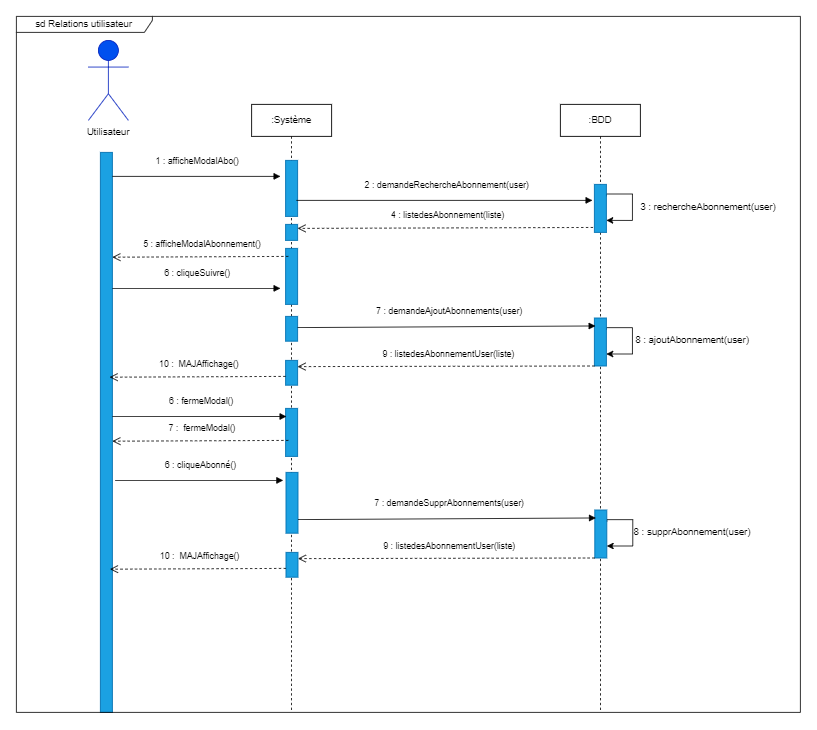

The diagram above was exported from draw.io. Its source (the exported page's mxGraphModel, read from the mxfile embedded in the PNG):
<mxGraphModel dx="1497" dy="776" grid="1" gridSize="10" guides="1" tooltips="1" connect="1" arrows="1" fold="1" page="1" pageScale="1" pageWidth="850" pageHeight="1100" math="0" shadow="0">
  <root>
    <mxCell id="0" />
    <mxCell id="1" parent="0" />
    <mxCell id="kZ-KpyQpWxj9tpiAlTm1-3" value="&lt;b&gt;Utilisateur&lt;/b&gt;" style="shape=umlActor;verticalLabelPosition=bottom;verticalAlign=top;html=1;fillColor=#0050ef;fontColor=#ffffff;strokeColor=#001DBC;" vertex="1" parent="1">
      <mxGeometry x="110" y="190" width="50" height="100" as="geometry" />
    </mxCell>
    <mxCell id="kZ-KpyQpWxj9tpiAlTm1-4" value="Utilisateur" style="text;html=1;strokeColor=none;fillColor=none;align=center;verticalAlign=middle;whiteSpace=wrap;rounded=0;" vertex="1" parent="1">
      <mxGeometry x="105" y="290" width="60" height="30" as="geometry" />
    </mxCell>
    <mxCell id="kZ-KpyQpWxj9tpiAlTm1-5" value=":Système" style="shape=umlLifeline;perimeter=lifelinePerimeter;whiteSpace=wrap;html=1;container=1;collapsible=0;recursiveResize=0;outlineConnect=0;" vertex="1" parent="1">
      <mxGeometry x="314" y="270" width="100" height="760" as="geometry" />
    </mxCell>
    <mxCell id="kZ-KpyQpWxj9tpiAlTm1-6" value="" style="rounded=0;whiteSpace=wrap;html=1;fillColor=#1ba1e2;fontColor=#ffffff;strokeColor=#006EAF;" vertex="1" parent="kZ-KpyQpWxj9tpiAlTm1-5">
      <mxGeometry x="42.5" y="180" width="15" height="70" as="geometry" />
    </mxCell>
    <mxCell id="kZ-KpyQpWxj9tpiAlTm1-8" value="" style="rounded=0;whiteSpace=wrap;html=1;fillColor=#1ba1e2;fontColor=#ffffff;strokeColor=#006EAF;" vertex="1" parent="kZ-KpyQpWxj9tpiAlTm1-5">
      <mxGeometry x="42.5" y="265" width="15" height="31" as="geometry" />
    </mxCell>
    <mxCell id="kZ-KpyQpWxj9tpiAlTm1-46" value="" style="rounded=0;whiteSpace=wrap;html=1;fillColor=#1ba1e2;fontColor=#ffffff;strokeColor=#006EAF;" vertex="1" parent="kZ-KpyQpWxj9tpiAlTm1-5">
      <mxGeometry x="42.5" y="150" width="15" height="20" as="geometry" />
    </mxCell>
    <mxCell id="kZ-KpyQpWxj9tpiAlTm1-61" value="" style="rounded=0;whiteSpace=wrap;html=1;fillColor=#1ba1e2;fontColor=#ffffff;strokeColor=#006EAF;" vertex="1" parent="kZ-KpyQpWxj9tpiAlTm1-5">
      <mxGeometry x="42.5" y="320" width="15" height="31" as="geometry" />
    </mxCell>
    <mxCell id="kZ-KpyQpWxj9tpiAlTm1-67" value="" style="rounded=0;whiteSpace=wrap;html=1;fillColor=#1ba1e2;fontColor=#ffffff;strokeColor=#006EAF;" vertex="1" parent="kZ-KpyQpWxj9tpiAlTm1-5">
      <mxGeometry x="42.5" y="380" width="15" height="60" as="geometry" />
    </mxCell>
    <mxCell id="kZ-KpyQpWxj9tpiAlTm1-14" value=":BDD" style="shape=umlLifeline;perimeter=lifelinePerimeter;whiteSpace=wrap;html=1;container=1;collapsible=0;recursiveResize=0;outlineConnect=0;" vertex="1" parent="1">
      <mxGeometry x="700" y="270" width="100" height="760" as="geometry" />
    </mxCell>
    <mxCell id="kZ-KpyQpWxj9tpiAlTm1-44" style="edgeStyle=orthogonalEdgeStyle;rounded=0;orthogonalLoop=1;jettySize=auto;html=1;exitX=1;exitY=0.25;exitDx=0;exitDy=0;entryX=1;entryY=0.75;entryDx=0;entryDy=0;" edge="1" parent="kZ-KpyQpWxj9tpiAlTm1-14" source="kZ-KpyQpWxj9tpiAlTm1-39" target="kZ-KpyQpWxj9tpiAlTm1-39">
      <mxGeometry relative="1" as="geometry">
        <Array as="points">
          <mxPoint x="58" y="112" />
          <mxPoint x="90" y="112" />
          <mxPoint x="90" y="145" />
        </Array>
      </mxGeometry>
    </mxCell>
    <mxCell id="kZ-KpyQpWxj9tpiAlTm1-39" value="" style="rounded=0;whiteSpace=wrap;html=1;fillColor=#1ba1e2;fontColor=#ffffff;strokeColor=#006EAF;" vertex="1" parent="kZ-KpyQpWxj9tpiAlTm1-14">
      <mxGeometry x="42.5" y="100" width="15" height="60" as="geometry" />
    </mxCell>
    <mxCell id="kZ-KpyQpWxj9tpiAlTm1-58" style="edgeStyle=orthogonalEdgeStyle;rounded=0;orthogonalLoop=1;jettySize=auto;html=1;exitX=1;exitY=0.25;exitDx=0;exitDy=0;entryX=1;entryY=0.75;entryDx=0;entryDy=0;" edge="1" source="kZ-KpyQpWxj9tpiAlTm1-59" target="kZ-KpyQpWxj9tpiAlTm1-59" parent="kZ-KpyQpWxj9tpiAlTm1-14">
      <mxGeometry relative="1" as="geometry">
        <Array as="points">
          <mxPoint x="58" y="279" />
          <mxPoint x="90" y="279" />
          <mxPoint x="90" y="312" />
        </Array>
      </mxGeometry>
    </mxCell>
    <mxCell id="kZ-KpyQpWxj9tpiAlTm1-59" value="" style="rounded=0;whiteSpace=wrap;html=1;fillColor=#1ba1e2;fontColor=#ffffff;strokeColor=#006EAF;" vertex="1" parent="kZ-KpyQpWxj9tpiAlTm1-14">
      <mxGeometry x="42.5" y="267" width="15" height="60" as="geometry" />
    </mxCell>
    <mxCell id="kZ-KpyQpWxj9tpiAlTm1-18" value="" style="rounded=0;whiteSpace=wrap;html=1;fillColor=#1ba1e2;fontColor=#ffffff;strokeColor=#006EAF;" vertex="1" parent="1">
      <mxGeometry x="125" y="330" width="15" height="700" as="geometry" />
    </mxCell>
    <mxCell id="kZ-KpyQpWxj9tpiAlTm1-19" value="" style="rounded=0;whiteSpace=wrap;html=1;fillColor=#1ba1e2;fontColor=#ffffff;strokeColor=#006EAF;" vertex="1" parent="1">
      <mxGeometry x="356.5" y="340" width="15" height="70" as="geometry" />
    </mxCell>
    <mxCell id="kZ-KpyQpWxj9tpiAlTm1-21" value="1 : afficheModalAbo()" style="html=1;verticalAlign=bottom;endArrow=block;rounded=0;" edge="1" parent="1">
      <mxGeometry x="0.0162" y="10" width="80" relative="1" as="geometry">
        <mxPoint x="140" y="360" as="sourcePoint" />
        <mxPoint x="350" y="360" as="targetPoint" />
        <mxPoint as="offset" />
      </mxGeometry>
    </mxCell>
    <mxCell id="kZ-KpyQpWxj9tpiAlTm1-38" value="2 : demandeRechercheAbonnement(user)" style="html=1;verticalAlign=bottom;endArrow=block;rounded=0;" edge="1" parent="1">
      <mxGeometry x="0.0162" y="10" width="80" relative="1" as="geometry">
        <mxPoint x="370" y="390" as="sourcePoint" />
        <mxPoint x="740" y="390" as="targetPoint" />
        <mxPoint as="offset" />
      </mxGeometry>
    </mxCell>
    <mxCell id="kZ-KpyQpWxj9tpiAlTm1-43" value="3 : rechercheAbonnement(user)" style="text;html=1;strokeColor=none;fillColor=none;align=center;verticalAlign=middle;whiteSpace=wrap;rounded=0;" vertex="1" parent="1">
      <mxGeometry x="790" y="383" width="190" height="30" as="geometry" />
    </mxCell>
    <mxCell id="kZ-KpyQpWxj9tpiAlTm1-45" value="4 : listedesAbonnement(liste)" style="html=1;verticalAlign=bottom;endArrow=open;dashed=1;endSize=8;rounded=0;exitX=-0.111;exitY=0.897;exitDx=0;exitDy=0;exitPerimeter=0;entryX=1;entryY=0.25;entryDx=0;entryDy=0;" edge="1" parent="1" source="kZ-KpyQpWxj9tpiAlTm1-39" target="kZ-KpyQpWxj9tpiAlTm1-46">
      <mxGeometry x="-0.0164" y="-6" relative="1" as="geometry">
        <mxPoint x="752.5" y="705" as="sourcePoint" />
        <mxPoint x="440" y="424" as="targetPoint" />
        <mxPoint as="offset" />
      </mxGeometry>
    </mxCell>
    <mxCell id="kZ-KpyQpWxj9tpiAlTm1-48" value="5 : afficheModalAbonnement()" style="html=1;verticalAlign=bottom;endArrow=open;dashed=1;endSize=8;rounded=0;exitX=0.233;exitY=0.143;exitDx=0;exitDy=0;exitPerimeter=0;" edge="1" parent="1" source="kZ-KpyQpWxj9tpiAlTm1-6">
      <mxGeometry x="-0.0164" y="-6" relative="1" as="geometry">
        <mxPoint x="349.33500000000004" y="459.99999999999994" as="sourcePoint" />
        <mxPoint x="140" y="461" as="targetPoint" />
        <mxPoint as="offset" />
      </mxGeometry>
    </mxCell>
    <mxCell id="kZ-KpyQpWxj9tpiAlTm1-49" value="6 : cliqueSuivre()" style="html=1;verticalAlign=bottom;endArrow=block;rounded=0;" edge="1" parent="1">
      <mxGeometry x="0.0162" y="10" width="80" relative="1" as="geometry">
        <mxPoint x="140" y="500" as="sourcePoint" />
        <mxPoint x="350" y="500" as="targetPoint" />
        <mxPoint as="offset" />
      </mxGeometry>
    </mxCell>
    <mxCell id="kZ-KpyQpWxj9tpiAlTm1-51" value="7 : demandeAjoutAbonnements(user)" style="html=1;verticalAlign=bottom;endArrow=block;rounded=0;entryX=0.089;entryY=0.166;entryDx=0;entryDy=0;entryPerimeter=0;" edge="1" parent="1" target="kZ-KpyQpWxj9tpiAlTm1-59">
      <mxGeometry x="0.0162" y="10" width="80" relative="1" as="geometry">
        <mxPoint x="371.5" y="549" as="sourcePoint" />
        <mxPoint x="581.5" y="549" as="targetPoint" />
        <mxPoint as="offset" />
      </mxGeometry>
    </mxCell>
    <mxCell id="kZ-KpyQpWxj9tpiAlTm1-60" value="8 : ajoutAbonnement(user)" style="text;html=1;strokeColor=none;fillColor=none;align=center;verticalAlign=middle;whiteSpace=wrap;rounded=0;" vertex="1" parent="1">
      <mxGeometry x="770" y="550" width="190" height="30" as="geometry" />
    </mxCell>
    <mxCell id="kZ-KpyQpWxj9tpiAlTm1-62" value="9 : listedesAbonnementUser(liste)" style="html=1;verticalAlign=bottom;endArrow=open;dashed=1;endSize=8;rounded=0;exitX=0;exitY=1;exitDx=0;exitDy=0;entryX=1;entryY=0.25;entryDx=0;entryDy=0;" edge="1" parent="1" source="kZ-KpyQpWxj9tpiAlTm1-59" target="kZ-KpyQpWxj9tpiAlTm1-61">
      <mxGeometry x="-0.0164" y="-6" relative="1" as="geometry">
        <mxPoint x="740.835" y="570" as="sourcePoint" />
        <mxPoint x="371.5" y="571.1800000000001" as="targetPoint" />
        <mxPoint as="offset" />
      </mxGeometry>
    </mxCell>
    <mxCell id="kZ-KpyQpWxj9tpiAlTm1-65" value="10 :&amp;nbsp; MAJAffichage()" style="html=1;verticalAlign=bottom;endArrow=open;dashed=1;endSize=8;rounded=0;exitX=0.233;exitY=0.143;exitDx=0;exitDy=0;exitPerimeter=0;" edge="1" parent="1">
      <mxGeometry x="-0.0164" y="-6" relative="1" as="geometry">
        <mxPoint x="356.5049999999999" y="610" as="sourcePoint" />
        <mxPoint x="136.51" y="610.99" as="targetPoint" />
        <mxPoint as="offset" />
      </mxGeometry>
    </mxCell>
    <mxCell id="kZ-KpyQpWxj9tpiAlTm1-66" value="6 : fermeModal()" style="html=1;verticalAlign=bottom;endArrow=block;rounded=0;entryX=0.067;entryY=0.169;entryDx=0;entryDy=0;entryPerimeter=0;" edge="1" parent="1" target="kZ-KpyQpWxj9tpiAlTm1-67">
      <mxGeometry x="0.0162" y="10" width="80" relative="1" as="geometry">
        <mxPoint x="140" y="660" as="sourcePoint" />
        <mxPoint x="350" y="660" as="targetPoint" />
        <mxPoint as="offset" />
      </mxGeometry>
    </mxCell>
    <mxCell id="kZ-KpyQpWxj9tpiAlTm1-68" value="7 :&amp;nbsp; fermeModal()" style="html=1;verticalAlign=bottom;endArrow=open;dashed=1;endSize=8;rounded=0;exitX=0.233;exitY=0.143;exitDx=0;exitDy=0;exitPerimeter=0;" edge="1" parent="1">
      <mxGeometry x="-0.0164" y="-6" relative="1" as="geometry">
        <mxPoint x="359.9949999999999" y="690" as="sourcePoint" />
        <mxPoint x="140" y="690.99" as="targetPoint" />
        <mxPoint as="offset" />
      </mxGeometry>
    </mxCell>
    <mxCell id="kZ-KpyQpWxj9tpiAlTm1-69" value="" style="rounded=0;whiteSpace=wrap;html=1;fillColor=#1ba1e2;fontColor=#ffffff;strokeColor=#006EAF;" vertex="1" parent="1">
      <mxGeometry x="356.99" y="730" width="15" height="76" as="geometry" />
    </mxCell>
    <mxCell id="kZ-KpyQpWxj9tpiAlTm1-70" value="" style="rounded=0;whiteSpace=wrap;html=1;fillColor=#1ba1e2;fontColor=#ffffff;strokeColor=#006EAF;" vertex="1" parent="1">
      <mxGeometry x="356.99" y="830" width="15" height="31" as="geometry" />
    </mxCell>
    <mxCell id="kZ-KpyQpWxj9tpiAlTm1-71" style="edgeStyle=orthogonalEdgeStyle;rounded=0;orthogonalLoop=1;jettySize=auto;html=1;exitX=1;exitY=0.25;exitDx=0;exitDy=0;entryX=1;entryY=0.75;entryDx=0;entryDy=0;" edge="1" parent="1" source="kZ-KpyQpWxj9tpiAlTm1-72" target="kZ-KpyQpWxj9tpiAlTm1-72">
      <mxGeometry relative="1" as="geometry">
        <Array as="points">
          <mxPoint x="758.49" y="789" />
          <mxPoint x="790.49" y="789" />
          <mxPoint x="790.49" y="822" />
        </Array>
      </mxGeometry>
    </mxCell>
    <mxCell id="kZ-KpyQpWxj9tpiAlTm1-72" value="" style="rounded=0;whiteSpace=wrap;html=1;fillColor=#1ba1e2;fontColor=#ffffff;strokeColor=#006EAF;" vertex="1" parent="1">
      <mxGeometry x="742.99" y="777" width="15" height="60" as="geometry" />
    </mxCell>
    <mxCell id="kZ-KpyQpWxj9tpiAlTm1-73" value="6 : cliqueAbonné()" style="html=1;verticalAlign=bottom;endArrow=block;rounded=0;" edge="1" parent="1">
      <mxGeometry x="0.0162" y="10" width="80" relative="1" as="geometry">
        <mxPoint x="143.49" y="740" as="sourcePoint" />
        <mxPoint x="353.49" y="740" as="targetPoint" />
        <mxPoint as="offset" />
      </mxGeometry>
    </mxCell>
    <mxCell id="kZ-KpyQpWxj9tpiAlTm1-74" value="7 : demandeSupprAbonnements(user)" style="html=1;verticalAlign=bottom;endArrow=block;rounded=0;entryX=0.089;entryY=0.166;entryDx=0;entryDy=0;entryPerimeter=0;" edge="1" parent="1" target="kZ-KpyQpWxj9tpiAlTm1-72">
      <mxGeometry x="0.0162" y="10" width="80" relative="1" as="geometry">
        <mxPoint x="371.99" y="789" as="sourcePoint" />
        <mxPoint x="581.99" y="789" as="targetPoint" />
        <mxPoint as="offset" />
      </mxGeometry>
    </mxCell>
    <mxCell id="kZ-KpyQpWxj9tpiAlTm1-75" value="8 : supprAbonnement(user)" style="text;html=1;strokeColor=none;fillColor=none;align=center;verticalAlign=middle;whiteSpace=wrap;rounded=0;" vertex="1" parent="1">
      <mxGeometry x="770.49" y="790" width="190" height="30" as="geometry" />
    </mxCell>
    <mxCell id="kZ-KpyQpWxj9tpiAlTm1-76" value="9 : listedesAbonnementUser(liste)" style="html=1;verticalAlign=bottom;endArrow=open;dashed=1;endSize=8;rounded=0;exitX=0;exitY=1;exitDx=0;exitDy=0;entryX=1;entryY=0.25;entryDx=0;entryDy=0;" edge="1" parent="1" source="kZ-KpyQpWxj9tpiAlTm1-72" target="kZ-KpyQpWxj9tpiAlTm1-70">
      <mxGeometry x="-0.0164" y="-6" relative="1" as="geometry">
        <mxPoint x="741.325" y="810" as="sourcePoint" />
        <mxPoint x="371.99" y="811.1800000000001" as="targetPoint" />
        <mxPoint as="offset" />
      </mxGeometry>
    </mxCell>
    <mxCell id="kZ-KpyQpWxj9tpiAlTm1-77" value="10 :&amp;nbsp; MAJAffichage()" style="html=1;verticalAlign=bottom;endArrow=open;dashed=1;endSize=8;rounded=0;exitX=0.233;exitY=0.143;exitDx=0;exitDy=0;exitPerimeter=0;" edge="1" parent="1">
      <mxGeometry x="-0.0164" y="-6" relative="1" as="geometry">
        <mxPoint x="356.9949999999999" y="850" as="sourcePoint" />
        <mxPoint x="137" y="850.99" as="targetPoint" />
        <mxPoint as="offset" />
      </mxGeometry>
    </mxCell>
    <mxCell id="kZ-KpyQpWxj9tpiAlTm1-79" value="sd Relations utilisateur" style="shape=umlFrame;whiteSpace=wrap;html=1;width=170;height=20;" vertex="1" parent="1">
      <mxGeometry x="20" y="160" width="980" height="870" as="geometry" />
    </mxCell>
  </root>
</mxGraphModel>